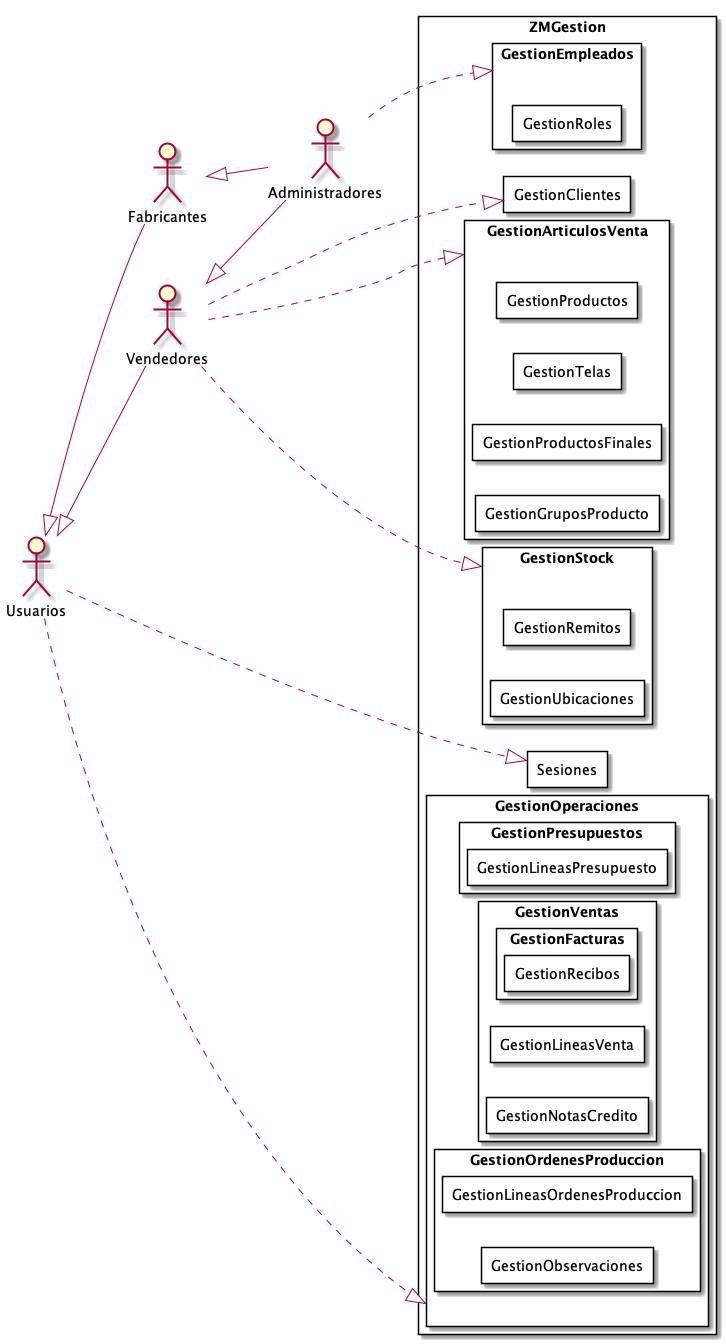

The diagram above was rendered by PlantUML. Its source (embedded in the PNG):
@startuml DiagramaSubsistema
top to bottom direction
:Usuarios: 
:Administradores: 
:Vendedores:
:Fabricantes:

Usuarios <|-- Vendedores
Usuarios <|-- Fabricantes
Vendedores <|-- Administradores
Fabricantes <|-- Administradores


left to right direction

rectangle ZMGestion{
    rectangle Sesiones{
    }
    rectangle GestionEmpleados{
        rectangle GestionRoles{
        }
    }
    rectangle GestionArticulosVenta{
        rectangle GestionProductos{
        }
        rectangle GestionTelas{
        }
        rectangle GestionProductosFinales{
        }
        rectangle GestionGruposProducto{
        }
    }
    rectangle GestionOperaciones{
        rectangle GestionPresupuestos{
            rectangle GestionLineasPresupuesto{
            }
        }
        rectangle GestionVentas{
            rectangle GestionLineasVenta{
            }
            rectangle GestionFacturas{
                rectangle GestionRecibos{
                }
            }
            rectangle GestionNotasCredito{
            }   
        }
        rectangle GestionOrdenesProduccion{
            rectangle GestionLineasOrdenesProduccion{
            }
            rectangle GestionObservaciones{
            }
        }
    }
    rectangle GestionStock{
        rectangle GestionRemitos{
        }
        rectangle GestionUbicaciones{
        }
    }
    
    rectangle GestionClientes{
    }

    Usuarios  ..|> Sesiones
    Administradores ..|> GestionEmpleados
    Usuarios ..|> GestionOperaciones
    Vendedores  ..|> GestionStock
    Vendedores  ..|> GestionArticulosVenta
    Vendedores ..|> GestionClientes
}

@enduml